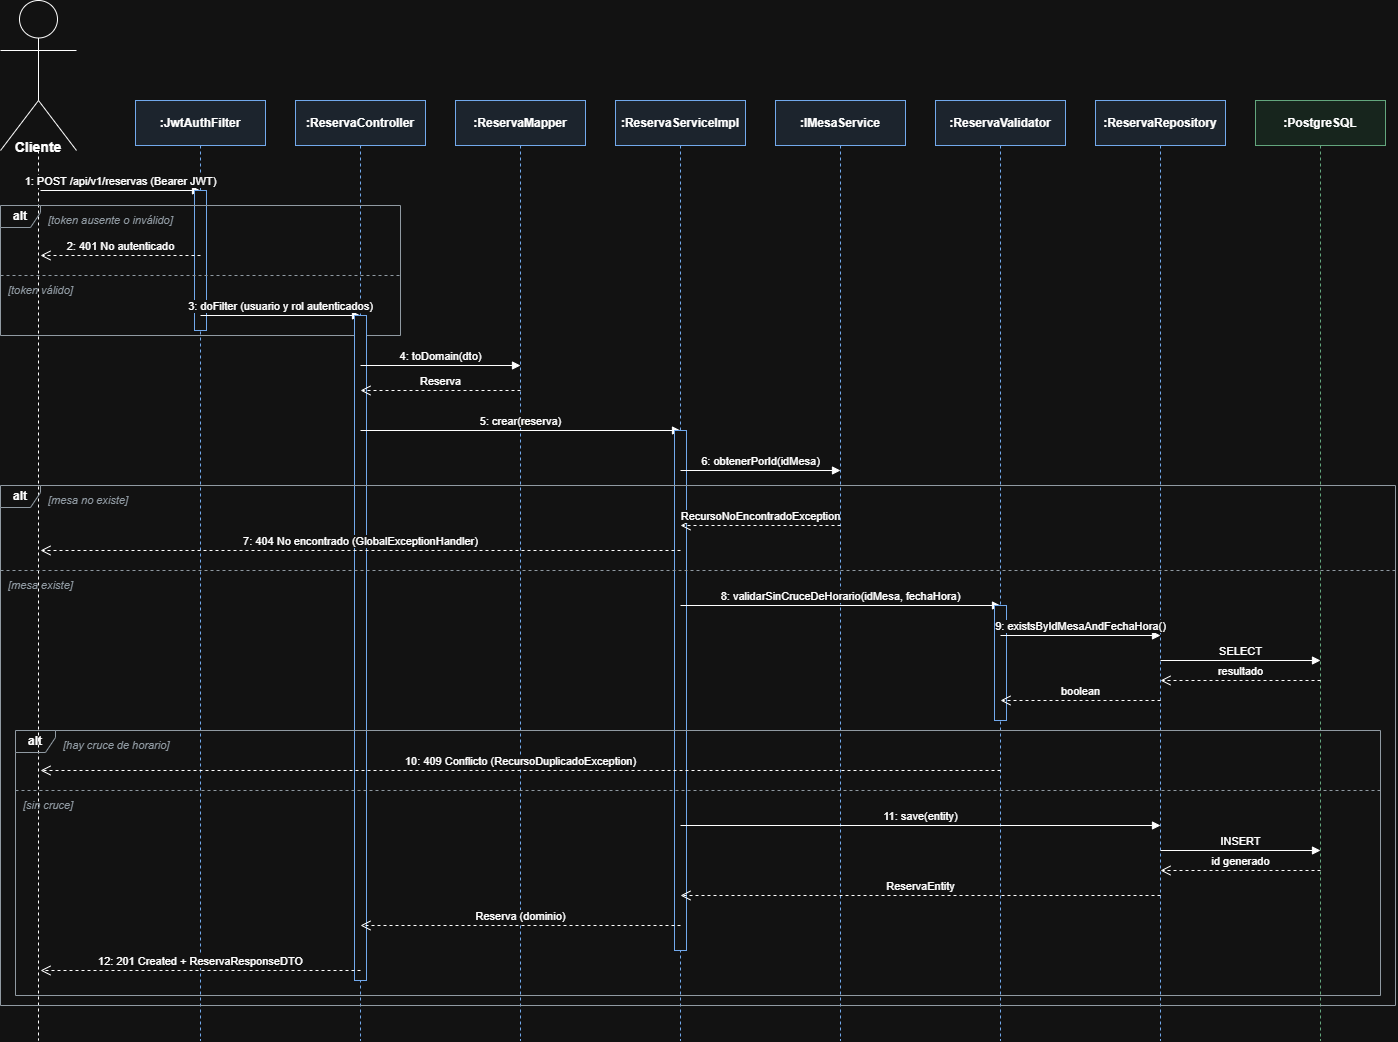

The diagram above was exported from draw.io. Its source (the exported page's mxGraphModel, read from the mxfile embedded in the PNG):
<mxGraphModel dx="2054" dy="1223" grid="1" gridSize="10" guides="1" tooltips="1" connect="1" arrows="1" fold="1" page="1" pageScale="1" pageWidth="827" pageHeight="1169" math="0" shadow="0">
  <root>
    <mxCell id="0" />
    <mxCell id="1" parent="0" />
    <mxCell id="c1" parent="1" style="shape=umlLifeline;participant=umlActor;perimeter=lifelinePerimeter;whiteSpace=wrap;html=1;container=0;collapsible=0;recursiveResize=0;verticalAlign=top;spacingTop=36;outlineConnect=0;size=150;fontStyle=1;movable=1;resizable=1;rotatable=1;deletable=1;editable=1;locked=0;connectable=1;align=center;" value="&lt;div style=&quot;&quot;&gt;&lt;span style=&quot;font-size: 16px; background-color: transparent; color: light-dark(rgb(0, 0, 0), rgb(255, 255, 255));&quot;&gt;&lt;br&gt;&lt;/span&gt;&lt;/div&gt;&lt;div style=&quot;&quot;&gt;&lt;span style=&quot;font-size: 16px; background-color: transparent; color: light-dark(rgb(0, 0, 0), rgb(255, 255, 255));&quot;&gt;&lt;br&gt;&lt;/span&gt;&lt;/div&gt;&lt;div style=&quot;&quot;&gt;&lt;span style=&quot;font-size: 16px; background-color: transparent; color: light-dark(rgb(0, 0, 0), rgb(255, 255, 255));&quot;&gt;&lt;br&gt;&lt;/span&gt;&lt;/div&gt;&lt;div style=&quot;&quot;&gt;&lt;span style=&quot;font-size: 16px; background-color: transparent; color: light-dark(rgb(0, 0, 0), rgb(255, 255, 255));&quot;&gt;&lt;br&gt;&lt;/span&gt;&lt;/div&gt;&lt;div style=&quot;&quot;&gt;&lt;span style=&quot;background-color: transparent; color: light-dark(rgb(0, 0, 0), rgb(255, 255, 255)); font-size: 16px;&quot;&gt;&lt;br&gt;&lt;/span&gt;&lt;/div&gt;&lt;div style=&quot;&quot;&gt;&lt;span style=&quot;background-color: transparent; color: light-dark(rgb(0, 0, 0), rgb(255, 255, 255));&quot;&gt;&lt;font style=&quot;font-size: 14px;&quot;&gt;Cliente&lt;/font&gt;&lt;/span&gt;&lt;/div&gt;" vertex="1">
      <mxGeometry height="1040" width="76" x="145" y="40" as="geometry" />
    </mxCell>
    <mxCell id="c2" parent="1" style="shape=umlLifeline;perimeter=lifelinePerimeter;whiteSpace=wrap;html=1;container=0;collapsible=0;recursiveResize=0;outlineConnect=0;size=45;fillColor=#E3ECF7;strokeColor=#1F5FAE;fontStyle=1;" value=":JwtAuthFilter" vertex="1">
      <mxGeometry height="940" width="130" x="280" y="140" as="geometry" />
    </mxCell>
    <mxCell id="c3" parent="1" style="shape=umlLifeline;perimeter=lifelinePerimeter;whiteSpace=wrap;html=1;container=0;collapsible=0;recursiveResize=0;outlineConnect=0;size=45;fillColor=#E3ECF7;strokeColor=#1F5FAE;fontStyle=1;" value=":ReservaController" vertex="1">
      <mxGeometry height="940" width="130" x="440" y="140" as="geometry" />
    </mxCell>
    <mxCell id="c4" parent="1" style="shape=umlLifeline;perimeter=lifelinePerimeter;whiteSpace=wrap;html=1;container=0;collapsible=0;recursiveResize=0;outlineConnect=0;size=45;fillColor=#E3ECF7;strokeColor=#1F5FAE;fontStyle=1;" value=":ReservaMapper" vertex="1">
      <mxGeometry height="940" width="130" x="600" y="140" as="geometry" />
    </mxCell>
    <mxCell id="c5" parent="1" style="shape=umlLifeline;perimeter=lifelinePerimeter;whiteSpace=wrap;html=1;container=0;collapsible=0;recursiveResize=0;outlineConnect=0;size=45;fillColor=#E3ECF7;strokeColor=#1F5FAE;fontStyle=1;" value=":ReservaServiceImpl" vertex="1">
      <mxGeometry height="940" width="130" x="760" y="140" as="geometry" />
    </mxCell>
    <mxCell id="c6" parent="1" style="shape=umlLifeline;perimeter=lifelinePerimeter;whiteSpace=wrap;html=1;container=0;collapsible=0;recursiveResize=0;outlineConnect=0;size=45;fillColor=#E3ECF7;strokeColor=#1F5FAE;fontStyle=1;" value=":IMesaService" vertex="1">
      <mxGeometry height="940" width="130" x="920" y="140" as="geometry" />
    </mxCell>
    <mxCell id="c7" parent="1" style="shape=umlLifeline;perimeter=lifelinePerimeter;whiteSpace=wrap;html=1;container=0;collapsible=0;recursiveResize=0;outlineConnect=0;size=45;fillColor=#E3ECF7;strokeColor=#1F5FAE;fontStyle=1;" value=":ReservaValidator" vertex="1">
      <mxGeometry height="940" width="130" x="1080" y="140" as="geometry" />
    </mxCell>
    <mxCell id="c8" parent="1" style="shape=umlLifeline;perimeter=lifelinePerimeter;whiteSpace=wrap;html=1;container=0;collapsible=0;recursiveResize=0;outlineConnect=0;size=45;fillColor=#E3ECF7;strokeColor=#1F5FAE;fontStyle=1;" value=":ReservaRepository" vertex="1">
      <mxGeometry height="940" width="130" x="1240" y="140" as="geometry" />
    </mxCell>
    <mxCell id="c9" parent="1" style="shape=umlLifeline;perimeter=lifelinePerimeter;whiteSpace=wrap;html=1;container=0;collapsible=0;recursiveResize=0;outlineConnect=0;size=45;fillColor=#E1F1E7;strokeColor=#2C7A4B;fontStyle=1;" value=":PostgreSQL" vertex="1">
      <mxGeometry height="940" width="130" x="1400" y="140" as="geometry" />
    </mxCell>
    <mxCell id="c10" edge="1" parent="1" style="html=1;verticalAlign=bottom;labelBackgroundColor=#FFFFFF;endArrow=block;endFill=1;" value="1: POST /api/v1/reservas (Bearer JWT)">
      <mxGeometry relative="1" as="geometry">
        <mxPoint x="185" y="230" as="sourcePoint" />
        <mxPoint x="345" y="230" as="targetPoint" />
      </mxGeometry>
    </mxCell>
    <mxCell id="c11" parent="1" style="html=1;points=[];perimeter=orthogonalPerimeter;fillColor=#FFFFFF;strokeColor=#1F5FAE;" value="" vertex="1">
      <mxGeometry height="140" width="12" x="339" y="230" as="geometry" />
    </mxCell>
    <mxCell id="c12" parent="1" style="shape=umlFrame;whiteSpace=wrap;html=1;width=40;height=22;fillColor=none;strokeColor=#59646E;fontStyle=1;" value="alt" vertex="1">
      <mxGeometry height="130" width="400" x="145" y="245" as="geometry" />
    </mxCell>
    <mxCell id="c13" parent="1" style="text;html=1;align=left;verticalAlign=top;fontStyle=2;fontSize=11;fontColor=#59646E;" value="[token ausente o inválido]" vertex="1">
      <mxGeometry height="20" width="220" x="191" y="247" as="geometry" />
    </mxCell>
    <mxCell id="c14" edge="1" parent="1" style="html=1;verticalAlign=bottom;labelBackgroundColor=#FFFFFF;endArrow=open;dashed=1;endSize=8;" value="2: 401 No autenticado">
      <mxGeometry relative="1" as="geometry">
        <mxPoint x="345" y="295" as="sourcePoint" />
        <mxPoint x="185" y="295" as="targetPoint" />
      </mxGeometry>
    </mxCell>
    <mxCell id="c15" edge="1" parent="1" style="endArrow=none;dashed=1;html=1;strokeColor=#59646E;" value="">
      <mxGeometry relative="1" as="geometry">
        <mxPoint x="145" y="315" as="sourcePoint" />
        <mxPoint x="545" y="315" as="targetPoint" />
      </mxGeometry>
    </mxCell>
    <mxCell id="c16" parent="1" style="text;html=1;align=left;verticalAlign=top;fontStyle=2;fontSize=11;fontColor=#59646E;" value="[token válido]" vertex="1">
      <mxGeometry height="20" width="220" x="151" y="317" as="geometry" />
    </mxCell>
    <mxCell id="c17" edge="1" parent="1" style="html=1;verticalAlign=bottom;labelBackgroundColor=#FFFFFF;endArrow=block;endFill=1;" value="3: doFilter (usuario y rol autenticados)">
      <mxGeometry relative="1" as="geometry">
        <mxPoint x="345" y="355" as="sourcePoint" />
        <mxPoint x="505" y="355" as="targetPoint" />
      </mxGeometry>
    </mxCell>
    <mxCell id="c18" parent="1" style="html=1;points=[];perimeter=orthogonalPerimeter;fillColor=#FFFFFF;strokeColor=#1F5FAE;" value="" vertex="1">
      <mxGeometry height="665" width="12" x="499" y="355" as="geometry" />
    </mxCell>
    <mxCell id="c19" edge="1" parent="1" style="html=1;verticalAlign=bottom;labelBackgroundColor=#FFFFFF;endArrow=block;endFill=1;" value="4: toDomain(dto)">
      <mxGeometry relative="1" as="geometry">
        <mxPoint x="505" y="405" as="sourcePoint" />
        <mxPoint x="665" y="405" as="targetPoint" />
      </mxGeometry>
    </mxCell>
    <mxCell id="c20" edge="1" parent="1" style="html=1;verticalAlign=bottom;labelBackgroundColor=#FFFFFF;endArrow=open;dashed=1;endSize=8;" value="Reserva">
      <mxGeometry relative="1" as="geometry">
        <mxPoint x="665" y="430" as="sourcePoint" />
        <mxPoint x="505" y="430" as="targetPoint" />
      </mxGeometry>
    </mxCell>
    <mxCell id="c21" edge="1" parent="1" style="html=1;verticalAlign=bottom;labelBackgroundColor=#FFFFFF;endArrow=block;endFill=1;" value="5: crear(reserva)">
      <mxGeometry relative="1" as="geometry">
        <mxPoint x="505" y="470" as="sourcePoint" />
        <mxPoint x="825" y="470" as="targetPoint" />
      </mxGeometry>
    </mxCell>
    <mxCell id="c22" parent="1" style="html=1;points=[];perimeter=orthogonalPerimeter;fillColor=#FFFFFF;strokeColor=#1F5FAE;" value="" vertex="1">
      <mxGeometry height="520" width="12" x="819" y="470" as="geometry" />
    </mxCell>
    <mxCell id="c23" edge="1" parent="1" style="html=1;verticalAlign=bottom;labelBackgroundColor=#FFFFFF;endArrow=block;endFill=1;" value="6: obtenerPorId(idMesa)">
      <mxGeometry relative="1" as="geometry">
        <mxPoint x="825" y="510" as="sourcePoint" />
        <mxPoint x="985" y="510" as="targetPoint" />
      </mxGeometry>
    </mxCell>
    <mxCell id="c24" parent="1" style="shape=umlFrame;whiteSpace=wrap;html=1;width=40;height=22;fillColor=none;strokeColor=#59646E;fontStyle=1;" value="alt" vertex="1">
      <mxGeometry height="520" width="1395" x="145" y="525" as="geometry" />
    </mxCell>
    <mxCell id="c25" parent="1" style="text;html=1;align=left;verticalAlign=top;fontStyle=2;fontSize=11;fontColor=#59646E;" value="[mesa no existe]" vertex="1">
      <mxGeometry height="20" width="220" x="191" y="527" as="geometry" />
    </mxCell>
    <mxCell id="c26" edge="1" parent="1" style="html=1;verticalAlign=bottom;labelBackgroundColor=#FFFFFF;endArrow=open;dashed=1;endSize=8;" value="RecursoNoEncontradoException">
      <mxGeometry relative="1" as="geometry">
        <mxPoint x="985" y="565" as="sourcePoint" />
        <mxPoint x="825" y="565" as="targetPoint" />
      </mxGeometry>
    </mxCell>
    <mxCell id="c27" edge="1" parent="1" style="html=1;verticalAlign=bottom;labelBackgroundColor=#FFFFFF;endArrow=open;dashed=1;endSize=8;" value="7: 404 No encontrado (GlobalExceptionHandler)">
      <mxGeometry relative="1" as="geometry">
        <mxPoint x="825" y="590" as="sourcePoint" />
        <mxPoint x="185" y="590" as="targetPoint" />
      </mxGeometry>
    </mxCell>
    <mxCell id="c28" edge="1" parent="1" style="endArrow=none;dashed=1;html=1;strokeColor=#59646E;" value="">
      <mxGeometry relative="1" as="geometry">
        <mxPoint x="145" y="610" as="sourcePoint" />
        <mxPoint x="1540" y="610" as="targetPoint" />
      </mxGeometry>
    </mxCell>
    <mxCell id="c29" parent="1" style="text;html=1;align=left;verticalAlign=top;fontStyle=2;fontSize=11;fontColor=#59646E;" value="[mesa existe]" vertex="1">
      <mxGeometry height="20" width="220" x="151" y="612" as="geometry" />
    </mxCell>
    <mxCell id="c30" edge="1" parent="1" style="html=1;verticalAlign=bottom;labelBackgroundColor=#FFFFFF;endArrow=block;endFill=1;" value="8: validarSinCruceDeHorario(idMesa, fechaHora)">
      <mxGeometry relative="1" as="geometry">
        <mxPoint x="825" y="645" as="sourcePoint" />
        <mxPoint x="1145" y="645" as="targetPoint" />
      </mxGeometry>
    </mxCell>
    <mxCell id="c31" parent="1" style="html=1;points=[];perimeter=orthogonalPerimeter;fillColor=#FFFFFF;strokeColor=#1F5FAE;" value="" vertex="1">
      <mxGeometry height="115" width="12" x="1139" y="645" as="geometry" />
    </mxCell>
    <mxCell id="c32" edge="1" parent="1" style="html=1;verticalAlign=bottom;labelBackgroundColor=#FFFFFF;endArrow=block;endFill=1;" value="9: existsByIdMesaAndFechaHora()">
      <mxGeometry relative="1" as="geometry">
        <mxPoint x="1145" y="675" as="sourcePoint" />
        <mxPoint x="1305" y="675" as="targetPoint" />
      </mxGeometry>
    </mxCell>
    <mxCell id="c33" edge="1" parent="1" style="html=1;verticalAlign=bottom;labelBackgroundColor=#FFFFFF;endArrow=block;endFill=1;" value="SELECT">
      <mxGeometry relative="1" as="geometry">
        <mxPoint x="1305" y="700" as="sourcePoint" />
        <mxPoint x="1465" y="700" as="targetPoint" />
      </mxGeometry>
    </mxCell>
    <mxCell id="c34" edge="1" parent="1" style="html=1;verticalAlign=bottom;labelBackgroundColor=#FFFFFF;endArrow=open;dashed=1;endSize=8;" value="resultado">
      <mxGeometry relative="1" as="geometry">
        <mxPoint x="1465" y="720" as="sourcePoint" />
        <mxPoint x="1305" y="720" as="targetPoint" />
      </mxGeometry>
    </mxCell>
    <mxCell id="c35" edge="1" parent="1" style="html=1;verticalAlign=bottom;labelBackgroundColor=#FFFFFF;endArrow=open;dashed=1;endSize=8;" value="boolean">
      <mxGeometry relative="1" as="geometry">
        <mxPoint x="1305" y="740" as="sourcePoint" />
        <mxPoint x="1145" y="740" as="targetPoint" />
      </mxGeometry>
    </mxCell>
    <mxCell id="c36" parent="1" style="shape=umlFrame;whiteSpace=wrap;html=1;width=40;height=22;fillColor=none;strokeColor=#59646E;fontStyle=1;" value="alt" vertex="1">
      <mxGeometry height="265" width="1365" x="160" y="770" as="geometry" />
    </mxCell>
    <mxCell id="c37" parent="1" style="text;html=1;align=left;verticalAlign=top;fontStyle=2;fontSize=11;fontColor=#59646E;" value="[hay cruce de horario]" vertex="1">
      <mxGeometry height="20" width="220" x="206" y="772" as="geometry" />
    </mxCell>
    <mxCell id="c38" edge="1" parent="1" style="html=1;verticalAlign=bottom;labelBackgroundColor=#FFFFFF;endArrow=open;dashed=1;endSize=8;" value="10: 409 Conflicto (RecursoDuplicadoException)">
      <mxGeometry relative="1" as="geometry">
        <mxPoint x="1145" y="810" as="sourcePoint" />
        <mxPoint x="185" y="810" as="targetPoint" />
      </mxGeometry>
    </mxCell>
    <mxCell id="c39" edge="1" parent="1" style="endArrow=none;dashed=1;html=1;strokeColor=#59646E;" value="">
      <mxGeometry relative="1" as="geometry">
        <mxPoint x="160" y="830" as="sourcePoint" />
        <mxPoint x="1525" y="830" as="targetPoint" />
      </mxGeometry>
    </mxCell>
    <mxCell id="c40" parent="1" style="text;html=1;align=left;verticalAlign=top;fontStyle=2;fontSize=11;fontColor=#59646E;" value="[sin cruce]" vertex="1">
      <mxGeometry height="20" width="220" x="166" y="832" as="geometry" />
    </mxCell>
    <mxCell id="c41" edge="1" parent="1" style="html=1;verticalAlign=bottom;labelBackgroundColor=#FFFFFF;endArrow=block;endFill=1;" value="11: save(entity)">
      <mxGeometry relative="1" as="geometry">
        <mxPoint x="825" y="865" as="sourcePoint" />
        <mxPoint x="1305" y="865" as="targetPoint" />
      </mxGeometry>
    </mxCell>
    <mxCell id="c42" edge="1" parent="1" style="html=1;verticalAlign=bottom;labelBackgroundColor=#FFFFFF;endArrow=block;endFill=1;" value="INSERT">
      <mxGeometry relative="1" as="geometry">
        <mxPoint x="1305" y="890" as="sourcePoint" />
        <mxPoint x="1465" y="890" as="targetPoint" />
      </mxGeometry>
    </mxCell>
    <mxCell id="c43" edge="1" parent="1" style="html=1;verticalAlign=bottom;labelBackgroundColor=#FFFFFF;endArrow=open;dashed=1;endSize=8;" value="id generado">
      <mxGeometry relative="1" as="geometry">
        <mxPoint x="1465" y="910" as="sourcePoint" />
        <mxPoint x="1305" y="910" as="targetPoint" />
      </mxGeometry>
    </mxCell>
    <mxCell id="c44" edge="1" parent="1" style="html=1;verticalAlign=bottom;labelBackgroundColor=#FFFFFF;endArrow=open;dashed=1;endSize=8;" value="ReservaEntity">
      <mxGeometry relative="1" as="geometry">
        <mxPoint x="1305" y="935" as="sourcePoint" />
        <mxPoint x="825" y="935" as="targetPoint" />
      </mxGeometry>
    </mxCell>
    <mxCell id="c45" edge="1" parent="1" style="html=1;verticalAlign=bottom;labelBackgroundColor=#FFFFFF;endArrow=open;dashed=1;endSize=8;" value="Reserva (dominio)">
      <mxGeometry relative="1" as="geometry">
        <mxPoint x="825" y="965" as="sourcePoint" />
        <mxPoint x="505" y="965" as="targetPoint" />
      </mxGeometry>
    </mxCell>
    <mxCell id="c46" edge="1" parent="1" style="html=1;verticalAlign=bottom;labelBackgroundColor=#FFFFFF;endArrow=open;dashed=1;endSize=8;" value="12: 201 Created + ReservaResponseDTO">
      <mxGeometry relative="1" as="geometry">
        <mxPoint x="505" y="1010" as="sourcePoint" />
        <mxPoint x="185" y="1010" as="targetPoint" />
      </mxGeometry>
    </mxCell>
  </root>
</mxGraphModel>